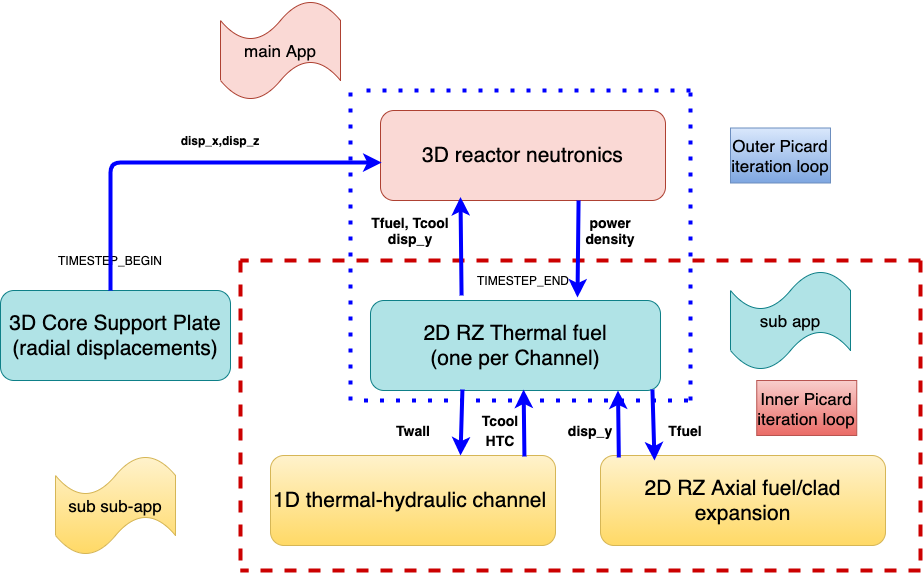

The diagram above was exported from draw.io. Its source (the exported page's mxGraphModel, read from the mxfile embedded in the PNG):
<mxGraphModel dx="1956" dy="1003" grid="1" gridSize="10" guides="1" tooltips="1" connect="1" arrows="1" fold="1" page="1" pageScale="1" pageWidth="850" pageHeight="1100" math="0" shadow="0">
  <root>
    <mxCell id="0" />
    <mxCell id="1" parent="0" />
    <mxCell id="r7f-fmTsOug5ZNrNuu91-3" value="&lt;font style=&quot;font-size: 21px&quot;&gt;3D reactor neutronics&lt;/font&gt;" style="rounded=1;whiteSpace=wrap;html=1;fillColor=#fad9d5;strokeColor=#ae4132;" vertex="1" parent="1">
      <mxGeometry x="250" y="160" width="285" height="90" as="geometry" />
    </mxCell>
    <mxCell id="r7f-fmTsOug5ZNrNuu91-4" value="&lt;font style=&quot;font-size: 21px&quot;&gt;3D Core Support Plate (radial displacements)&lt;/font&gt;" style="rounded=1;whiteSpace=wrap;html=1;fillColor=#b0e3e6;strokeColor=#0e8088;" vertex="1" parent="1">
      <mxGeometry x="-130" y="340" width="230" height="90" as="geometry" />
    </mxCell>
    <mxCell id="r7f-fmTsOug5ZNrNuu91-6" value="&lt;font style=&quot;font-size: 21px&quot;&gt;2D RZ Thermal fuel&lt;br&gt;(one per Channel)&lt;br&gt;&lt;/font&gt;" style="rounded=1;whiteSpace=wrap;html=1;fillColor=#b0e3e6;strokeColor=#0e8088;" vertex="1" parent="1">
      <mxGeometry x="240" y="350" width="290" height="90" as="geometry" />
    </mxCell>
    <mxCell id="r7f-fmTsOug5ZNrNuu91-7" value="&lt;font style=&quot;font-size: 21px&quot;&gt;1D thermal-hydraulic channel&amp;nbsp;&lt;/font&gt;" style="rounded=1;whiteSpace=wrap;html=1;fillColor=#fff2cc;strokeColor=#d6b656;gradientColor=#ffd966;" vertex="1" parent="1">
      <mxGeometry x="140" y="505" width="285" height="90" as="geometry" />
    </mxCell>
    <mxCell id="r7f-fmTsOug5ZNrNuu91-14" value="&lt;span style=&quot;font-size: 21px&quot;&gt;2D RZ Axial fuel/clad expansion&lt;/span&gt;" style="rounded=1;whiteSpace=wrap;html=1;fillColor=#fff2cc;strokeColor=#d6b656;gradientColor=#ffd966;" vertex="1" parent="1">
      <mxGeometry x="470" y="505" width="285" height="90" as="geometry" />
    </mxCell>
    <mxCell id="r7f-fmTsOug5ZNrNuu91-23" value="" style="endArrow=none;dashed=1;html=1;dashPattern=1 3;strokeWidth=4;strokeColor=#0000FF;" edge="1" parent="1">
      <mxGeometry width="50" height="50" relative="1" as="geometry">
        <mxPoint x="560" y="450" as="sourcePoint" />
        <mxPoint x="560" y="130" as="targetPoint" />
      </mxGeometry>
    </mxCell>
    <mxCell id="r7f-fmTsOug5ZNrNuu91-25" value="" style="endArrow=none;dashed=1;html=1;strokeColor=#CC0000;strokeWidth=4;" edge="1" parent="1">
      <mxGeometry width="50" height="50" relative="1" as="geometry">
        <mxPoint x="790" y="610" as="sourcePoint" />
        <mxPoint x="790" y="300" as="targetPoint" />
      </mxGeometry>
    </mxCell>
    <mxCell id="r7f-fmTsOug5ZNrNuu91-26" value="" style="endArrow=none;dashed=1;html=1;strokeColor=#CC0000;strokeWidth=4;" edge="1" parent="1">
      <mxGeometry width="50" height="50" relative="1" as="geometry">
        <mxPoint x="790" y="620" as="sourcePoint" />
        <mxPoint x="110" y="620" as="targetPoint" />
      </mxGeometry>
    </mxCell>
    <mxCell id="r7f-fmTsOug5ZNrNuu91-27" value="" style="endArrow=none;dashed=1;html=1;strokeColor=#CC0000;strokeWidth=4;" edge="1" parent="1">
      <mxGeometry width="50" height="50" relative="1" as="geometry">
        <mxPoint x="790" y="310" as="sourcePoint" />
        <mxPoint x="110" y="310" as="targetPoint" />
      </mxGeometry>
    </mxCell>
    <mxCell id="r7f-fmTsOug5ZNrNuu91-28" value="" style="endArrow=none;dashed=1;html=1;strokeColor=#CC0000;strokeWidth=4;" edge="1" parent="1">
      <mxGeometry width="50" height="50" relative="1" as="geometry">
        <mxPoint x="110" y="610" as="sourcePoint" />
        <mxPoint x="110" y="310" as="targetPoint" />
      </mxGeometry>
    </mxCell>
    <mxCell id="r7f-fmTsOug5ZNrNuu91-30" value="TIMESTEP_BEGIN" style="text;html=1;strokeColor=none;fillColor=none;align=center;verticalAlign=middle;whiteSpace=wrap;rounded=0;" vertex="1" parent="1">
      <mxGeometry x="-40" y="300" width="40" height="20" as="geometry" />
    </mxCell>
    <mxCell id="r7f-fmTsOug5ZNrNuu91-33" value="TIMESTEP_END" style="text;html=1;strokeColor=none;fillColor=none;align=center;verticalAlign=middle;whiteSpace=wrap;rounded=0;" vertex="1" parent="1">
      <mxGeometry x="372.5" y="320" width="40" height="20" as="geometry" />
    </mxCell>
    <mxCell id="r7f-fmTsOug5ZNrNuu91-34" value="" style="endArrow=none;dashed=1;html=1;dashPattern=1 3;strokeWidth=4;strokeColor=#0000FF;" edge="1" parent="1">
      <mxGeometry width="50" height="50" relative="1" as="geometry">
        <mxPoint x="220" y="450" as="sourcePoint" />
        <mxPoint x="220" y="130" as="targetPoint" />
      </mxGeometry>
    </mxCell>
    <mxCell id="r7f-fmTsOug5ZNrNuu91-35" value="" style="endArrow=none;dashed=1;html=1;dashPattern=1 3;strokeWidth=4;strokeColor=#0000FF;" edge="1" parent="1">
      <mxGeometry width="50" height="50" relative="1" as="geometry">
        <mxPoint x="560" y="140" as="sourcePoint" />
        <mxPoint x="230" y="140" as="targetPoint" />
      </mxGeometry>
    </mxCell>
    <mxCell id="r7f-fmTsOug5ZNrNuu91-36" value="" style="endArrow=none;dashed=1;html=1;dashPattern=1 3;strokeWidth=4;strokeColor=#0000FF;" edge="1" parent="1">
      <mxGeometry width="50" height="50" relative="1" as="geometry">
        <mxPoint x="557.5" y="450" as="sourcePoint" />
        <mxPoint x="227.5" y="450" as="targetPoint" />
      </mxGeometry>
    </mxCell>
    <mxCell id="r7f-fmTsOug5ZNrNuu91-41" value="" style="endArrow=classic;html=1;strokeColor=#0000FF;strokeWidth=4;entryX=0.004;entryY=0.578;entryDx=0;entryDy=0;entryPerimeter=0;" edge="1" parent="1" source="r7f-fmTsOug5ZNrNuu91-4" target="r7f-fmTsOug5ZNrNuu91-3">
      <mxGeometry width="50" height="50" relative="1" as="geometry">
        <mxPoint x="390" y="520" as="sourcePoint" />
        <mxPoint x="440" y="470" as="targetPoint" />
        <Array as="points">
          <mxPoint x="-20" y="340" />
          <mxPoint x="-20" y="212" />
        </Array>
      </mxGeometry>
    </mxCell>
    <mxCell id="r7f-fmTsOug5ZNrNuu91-44" value="&lt;b&gt;disp_x,disp_z&lt;/b&gt;" style="text;html=1;strokeColor=none;fillColor=none;align=center;verticalAlign=middle;whiteSpace=wrap;rounded=0;" vertex="1" parent="1">
      <mxGeometry x="40" y="180" width="100" height="20" as="geometry" />
    </mxCell>
    <mxCell id="r7f-fmTsOug5ZNrNuu91-46" value="" style="endArrow=classic;html=1;strokeColor=#0000FF;strokeWidth=4;exitX=0.695;exitY=1;exitDx=0;exitDy=0;exitPerimeter=0;" edge="1" parent="1" source="r7f-fmTsOug5ZNrNuu91-3">
      <mxGeometry width="50" height="50" relative="1" as="geometry">
        <mxPoint x="440" y="250" as="sourcePoint" />
        <mxPoint x="447" y="347" as="targetPoint" />
        <Array as="points" />
      </mxGeometry>
    </mxCell>
    <mxCell id="r7f-fmTsOug5ZNrNuu91-47" value="&lt;font style=&quot;font-size: 14px&quot;&gt;&lt;b&gt;power density&lt;/b&gt;&lt;/font&gt;" style="text;html=1;strokeColor=none;fillColor=none;align=center;verticalAlign=middle;whiteSpace=wrap;rounded=0;" vertex="1" parent="1">
      <mxGeometry x="460" y="270" width="40" height="20" as="geometry" />
    </mxCell>
    <mxCell id="r7f-fmTsOug5ZNrNuu91-52" value="" style="endArrow=classic;html=1;strokeColor=#0000FF;strokeWidth=4;entryX=0.528;entryY=0.989;entryDx=0;entryDy=0;entryPerimeter=0;exitX=0.891;exitY=0.011;exitDx=0;exitDy=0;exitPerimeter=0;" edge="1" parent="1" source="r7f-fmTsOug5ZNrNuu91-7" target="r7f-fmTsOug5ZNrNuu91-6">
      <mxGeometry width="50" height="50" relative="1" as="geometry">
        <mxPoint x="393" y="490" as="sourcePoint" />
        <mxPoint x="385" y="440" as="targetPoint" />
      </mxGeometry>
    </mxCell>
    <mxCell id="r7f-fmTsOug5ZNrNuu91-55" value="" style="endArrow=classic;html=1;strokeColor=#0000FF;strokeWidth=4;exitX=0.317;exitY=0.989;exitDx=0;exitDy=0;exitPerimeter=0;" edge="1" parent="1" source="r7f-fmTsOug5ZNrNuu91-6">
      <mxGeometry width="50" height="50" relative="1" as="geometry">
        <mxPoint x="330" y="450" as="sourcePoint" />
        <mxPoint x="330" y="505" as="targetPoint" />
      </mxGeometry>
    </mxCell>
    <mxCell id="r7f-fmTsOug5ZNrNuu91-56" value="" style="endArrow=classic;html=1;strokeColor=#0000FF;strokeWidth=4;entryX=0.528;entryY=0.989;entryDx=0;entryDy=0;entryPerimeter=0;exitX=0.891;exitY=0.011;exitDx=0;exitDy=0;exitPerimeter=0;" edge="1" parent="1">
      <mxGeometry width="50" height="50" relative="1" as="geometry">
        <mxPoint x="488.31499999999994" y="506.98" as="sourcePoint" />
        <mxPoint x="487.4999999999999" y="440" as="targetPoint" />
      </mxGeometry>
    </mxCell>
    <mxCell id="r7f-fmTsOug5ZNrNuu91-57" value="" style="endArrow=classic;html=1;strokeColor=#0000FF;strokeWidth=4;exitX=0.317;exitY=0.989;exitDx=0;exitDy=0;exitPerimeter=0;" edge="1" parent="1">
      <mxGeometry width="50" height="50" relative="1" as="geometry">
        <mxPoint x="521.9299999999998" y="439.01" as="sourcePoint" />
        <mxPoint x="524" y="510" as="targetPoint" />
      </mxGeometry>
    </mxCell>
    <mxCell id="r7f-fmTsOug5ZNrNuu91-58" value="" style="endArrow=classic;html=1;strokeColor=#0000FF;strokeWidth=4;entryX=0.528;entryY=0.989;entryDx=0;entryDy=0;entryPerimeter=0;exitX=0.314;exitY=-0.056;exitDx=0;exitDy=0;exitPerimeter=0;" edge="1" parent="1" source="r7f-fmTsOug5ZNrNuu91-6">
      <mxGeometry width="50" height="50" relative="1" as="geometry">
        <mxPoint x="330" y="340" as="sourcePoint" />
        <mxPoint x="330" y="246.51" as="targetPoint" />
      </mxGeometry>
    </mxCell>
    <mxCell id="r7f-fmTsOug5ZNrNuu91-60" value="&lt;span style=&quot;font-size: 14px&quot;&gt;&lt;b&gt;Tfuel, Tcool&lt;br&gt;disp_y&lt;br&gt;&lt;/b&gt;&lt;/span&gt;" style="text;html=1;strokeColor=none;fillColor=none;align=center;verticalAlign=middle;whiteSpace=wrap;rounded=0;" vertex="1" parent="1">
      <mxGeometry x="230" y="270" width="100" height="20" as="geometry" />
    </mxCell>
    <mxCell id="r7f-fmTsOug5ZNrNuu91-61" value="&lt;span style=&quot;font-size: 14px&quot;&gt;&lt;b&gt;Twall&lt;/b&gt;&lt;/span&gt;" style="text;html=1;strokeColor=none;fillColor=none;align=center;verticalAlign=middle;whiteSpace=wrap;rounded=0;" vertex="1" parent="1">
      <mxGeometry x="262.5" y="470" width="40" height="20" as="geometry" />
    </mxCell>
    <mxCell id="r7f-fmTsOug5ZNrNuu91-62" value="&lt;span style=&quot;font-size: 14px&quot;&gt;&lt;b&gt;Tcool&lt;/b&gt;&lt;/span&gt;" style="text;html=1;strokeColor=none;fillColor=none;align=center;verticalAlign=middle;whiteSpace=wrap;rounded=0;" vertex="1" parent="1">
      <mxGeometry x="350" y="460" width="40" height="20" as="geometry" />
    </mxCell>
    <mxCell id="r7f-fmTsOug5ZNrNuu91-63" value="&lt;span style=&quot;font-size: 14px&quot;&gt;&lt;b&gt;Tfuel&lt;/b&gt;&lt;/span&gt;" style="text;html=1;strokeColor=none;fillColor=none;align=center;verticalAlign=middle;whiteSpace=wrap;rounded=0;" vertex="1" parent="1">
      <mxGeometry x="535" y="470" width="40" height="20" as="geometry" />
    </mxCell>
    <mxCell id="r7f-fmTsOug5ZNrNuu91-64" value="&lt;span style=&quot;font-size: 14px&quot;&gt;&lt;b&gt;disp_y&lt;/b&gt;&lt;/span&gt;" style="text;html=1;strokeColor=none;fillColor=none;align=center;verticalAlign=middle;whiteSpace=wrap;rounded=0;" vertex="1" parent="1">
      <mxGeometry x="440" y="470" width="40" height="20" as="geometry" />
    </mxCell>
    <mxCell id="r7f-fmTsOug5ZNrNuu91-65" value="Outer Picard iteration loop" style="text;html=1;strokeColor=#6c8ebf;fillColor=#dae8fc;align=center;verticalAlign=middle;whiteSpace=wrap;rounded=0;fontSize=17;gradientColor=#7ea6e0;" vertex="1" parent="1">
      <mxGeometry x="600" y="177.5" width="100" height="55" as="geometry" />
    </mxCell>
    <mxCell id="r7f-fmTsOug5ZNrNuu91-66" value="Inner Picard iteration loop" style="text;html=1;strokeColor=#b85450;fillColor=#f8cecc;align=center;verticalAlign=middle;whiteSpace=wrap;rounded=0;gradientColor=#ea6b66;fontSize=17;" vertex="1" parent="1">
      <mxGeometry x="626.25" y="430" width="100" height="55" as="geometry" />
    </mxCell>
    <mxCell id="r7f-fmTsOug5ZNrNuu91-67" value="main App" style="shape=tape;whiteSpace=wrap;html=1;fontSize=17;fillColor=#fad9d5;strokeColor=#ae4132;" vertex="1" parent="1">
      <mxGeometry x="90" y="50" width="120" height="100" as="geometry" />
    </mxCell>
    <mxCell id="r7f-fmTsOug5ZNrNuu91-68" value="sub app" style="shape=tape;whiteSpace=wrap;html=1;fontSize=17;fillColor=#b0e3e6;strokeColor=#0e8088;" vertex="1" parent="1">
      <mxGeometry x="600" y="320" width="120" height="100" as="geometry" />
    </mxCell>
    <mxCell id="r7f-fmTsOug5ZNrNuu91-69" value="sub sub-app" style="shape=tape;whiteSpace=wrap;html=1;fontSize=17;fillColor=#fff2cc;strokeColor=#d6b656;gradientColor=#ffd966;" vertex="1" parent="1">
      <mxGeometry x="-75" y="505" width="120" height="100" as="geometry" />
    </mxCell>
    <mxCell id="r7f-fmTsOug5ZNrNuu91-70" value="&lt;span style=&quot;font-size: 14px&quot;&gt;&lt;b&gt;HTC&lt;/b&gt;&lt;/span&gt;" style="text;html=1;strokeColor=none;fillColor=none;align=center;verticalAlign=middle;whiteSpace=wrap;rounded=0;" vertex="1" parent="1">
      <mxGeometry x="350" y="480" width="40" height="20" as="geometry" />
    </mxCell>
  </root>
</mxGraphModel>